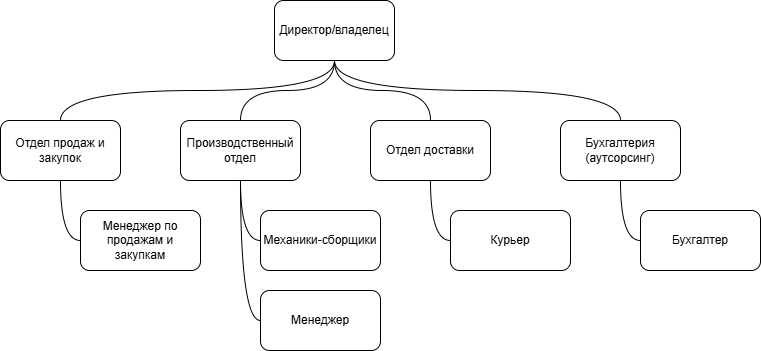

The diagram above was exported from draw.io. Its source (the exported page's mxGraphModel, read from the mxfile embedded in the PNG):
<mxGraphModel dx="1042" dy="627" grid="1" gridSize="10" guides="1" tooltips="1" connect="1" arrows="1" fold="1" page="1" pageScale="1" pageWidth="827" pageHeight="1169" math="0" shadow="0">
  <root>
    <mxCell id="0" />
    <mxCell id="1" parent="0" />
    <mxCell id="FEYtyYIqJVMSF0fiMCnH-18" style="edgeStyle=orthogonalEdgeStyle;rounded=0;orthogonalLoop=1;jettySize=auto;html=1;exitX=0.5;exitY=1;exitDx=0;exitDy=0;entryX=0.5;entryY=0;entryDx=0;entryDy=0;curved=1;endArrow=none;endFill=0;" parent="1" source="FEYtyYIqJVMSF0fiMCnH-7" target="FEYtyYIqJVMSF0fiMCnH-8" edge="1">
      <mxGeometry relative="1" as="geometry" />
    </mxCell>
    <mxCell id="FEYtyYIqJVMSF0fiMCnH-19" style="edgeStyle=orthogonalEdgeStyle;rounded=0;orthogonalLoop=1;jettySize=auto;html=1;exitX=0.5;exitY=1;exitDx=0;exitDy=0;curved=1;endArrow=none;endFill=0;" parent="1" source="FEYtyYIqJVMSF0fiMCnH-7" target="FEYtyYIqJVMSF0fiMCnH-9" edge="1">
      <mxGeometry relative="1" as="geometry" />
    </mxCell>
    <mxCell id="FEYtyYIqJVMSF0fiMCnH-20" style="edgeStyle=orthogonalEdgeStyle;rounded=0;orthogonalLoop=1;jettySize=auto;html=1;exitX=0.5;exitY=1;exitDx=0;exitDy=0;entryX=0.5;entryY=0;entryDx=0;entryDy=0;curved=1;endArrow=none;endFill=0;" parent="1" source="FEYtyYIqJVMSF0fiMCnH-7" target="FEYtyYIqJVMSF0fiMCnH-10" edge="1">
      <mxGeometry relative="1" as="geometry" />
    </mxCell>
    <mxCell id="FEYtyYIqJVMSF0fiMCnH-21" style="edgeStyle=orthogonalEdgeStyle;rounded=0;orthogonalLoop=1;jettySize=auto;html=1;exitX=0.5;exitY=1;exitDx=0;exitDy=0;entryX=0.5;entryY=0;entryDx=0;entryDy=0;curved=1;endArrow=none;endFill=0;" parent="1" source="FEYtyYIqJVMSF0fiMCnH-7" target="FEYtyYIqJVMSF0fiMCnH-11" edge="1">
      <mxGeometry relative="1" as="geometry" />
    </mxCell>
    <mxCell id="FEYtyYIqJVMSF0fiMCnH-7" value="Директор/владелец" style="rounded=1;whiteSpace=wrap;html=1;" parent="1" vertex="1">
      <mxGeometry x="314" y="10" width="120" height="60" as="geometry" />
    </mxCell>
    <mxCell id="FEYtyYIqJVMSF0fiMCnH-24" style="edgeStyle=orthogonalEdgeStyle;rounded=0;orthogonalLoop=1;jettySize=auto;html=1;exitX=0.5;exitY=1;exitDx=0;exitDy=0;entryX=0;entryY=0.5;entryDx=0;entryDy=0;curved=1;endArrow=none;endFill=0;" parent="1" source="FEYtyYIqJVMSF0fiMCnH-8" target="FEYtyYIqJVMSF0fiMCnH-12" edge="1">
      <mxGeometry relative="1" as="geometry" />
    </mxCell>
    <mxCell id="FEYtyYIqJVMSF0fiMCnH-8" value="Отдел продаж и закупок" style="rounded=1;whiteSpace=wrap;html=1;" parent="1" vertex="1">
      <mxGeometry x="40" y="130" width="120" height="60" as="geometry" />
    </mxCell>
    <mxCell id="FEYtyYIqJVMSF0fiMCnH-25" style="edgeStyle=orthogonalEdgeStyle;rounded=0;orthogonalLoop=1;jettySize=auto;html=1;exitX=0.5;exitY=1;exitDx=0;exitDy=0;entryX=0;entryY=0.5;entryDx=0;entryDy=0;startArrow=none;startFill=0;endArrow=none;endFill=0;curved=1;" parent="1" source="FEYtyYIqJVMSF0fiMCnH-9" target="FEYtyYIqJVMSF0fiMCnH-13" edge="1">
      <mxGeometry relative="1" as="geometry" />
    </mxCell>
    <mxCell id="FEYtyYIqJVMSF0fiMCnH-26" style="edgeStyle=orthogonalEdgeStyle;rounded=0;orthogonalLoop=1;jettySize=auto;html=1;exitX=0.5;exitY=1;exitDx=0;exitDy=0;entryX=0;entryY=0.5;entryDx=0;entryDy=0;curved=1;endArrow=none;endFill=0;" parent="1" source="FEYtyYIqJVMSF0fiMCnH-9" target="FEYtyYIqJVMSF0fiMCnH-16" edge="1">
      <mxGeometry relative="1" as="geometry" />
    </mxCell>
    <mxCell id="FEYtyYIqJVMSF0fiMCnH-9" value="Производственный отдел" style="rounded=1;whiteSpace=wrap;html=1;" parent="1" vertex="1">
      <mxGeometry x="220" y="130" width="120" height="60" as="geometry" />
    </mxCell>
    <mxCell id="FEYtyYIqJVMSF0fiMCnH-22" style="edgeStyle=orthogonalEdgeStyle;rounded=0;orthogonalLoop=1;jettySize=auto;html=1;exitX=0.5;exitY=1;exitDx=0;exitDy=0;entryX=0;entryY=0.5;entryDx=0;entryDy=0;curved=1;endArrow=none;endFill=0;" parent="1" source="FEYtyYIqJVMSF0fiMCnH-10" target="FEYtyYIqJVMSF0fiMCnH-14" edge="1">
      <mxGeometry relative="1" as="geometry" />
    </mxCell>
    <mxCell id="FEYtyYIqJVMSF0fiMCnH-10" value="Отдел доставки" style="rounded=1;whiteSpace=wrap;html=1;" parent="1" vertex="1">
      <mxGeometry x="410" y="130" width="120" height="60" as="geometry" />
    </mxCell>
    <mxCell id="FEYtyYIqJVMSF0fiMCnH-23" style="edgeStyle=orthogonalEdgeStyle;rounded=0;orthogonalLoop=1;jettySize=auto;html=1;exitX=0.5;exitY=1;exitDx=0;exitDy=0;entryX=0;entryY=0.5;entryDx=0;entryDy=0;curved=1;endArrow=none;endFill=0;" parent="1" source="FEYtyYIqJVMSF0fiMCnH-11" target="FEYtyYIqJVMSF0fiMCnH-15" edge="1">
      <mxGeometry relative="1" as="geometry" />
    </mxCell>
    <mxCell id="FEYtyYIqJVMSF0fiMCnH-11" value="Бухгалтерия (аутсорсинг)" style="rounded=1;whiteSpace=wrap;html=1;" parent="1" vertex="1">
      <mxGeometry x="600" y="130" width="120" height="60" as="geometry" />
    </mxCell>
    <mxCell id="FEYtyYIqJVMSF0fiMCnH-12" value="Менеджер по продажам и закупкам" style="rounded=1;whiteSpace=wrap;html=1;" parent="1" vertex="1">
      <mxGeometry x="120" y="220" width="120" height="60" as="geometry" />
    </mxCell>
    <mxCell id="FEYtyYIqJVMSF0fiMCnH-13" value="Механики-сборщики" style="rounded=1;whiteSpace=wrap;html=1;" parent="1" vertex="1">
      <mxGeometry x="300" y="220" width="120" height="60" as="geometry" />
    </mxCell>
    <mxCell id="FEYtyYIqJVMSF0fiMCnH-14" value="Курьер" style="rounded=1;whiteSpace=wrap;html=1;" parent="1" vertex="1">
      <mxGeometry x="490" y="220" width="120" height="60" as="geometry" />
    </mxCell>
    <mxCell id="FEYtyYIqJVMSF0fiMCnH-15" value="Бухгалтер" style="rounded=1;whiteSpace=wrap;html=1;" parent="1" vertex="1">
      <mxGeometry x="680" y="220" width="120" height="60" as="geometry" />
    </mxCell>
    <mxCell id="FEYtyYIqJVMSF0fiMCnH-16" value="Менеджер" style="rounded=1;whiteSpace=wrap;html=1;" parent="1" vertex="1">
      <mxGeometry x="300" y="300" width="120" height="60" as="geometry" />
    </mxCell>
  </root>
</mxGraphModel>